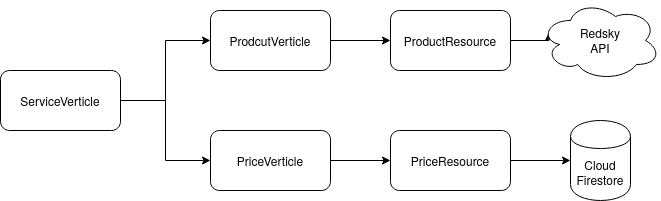

The diagram above was exported from draw.io. Its source (the exported page's mxGraphModel, read from the mxfile embedded in the PNG):
<mxGraphModel dx="1003" dy="708" grid="1" gridSize="10" guides="1" tooltips="1" connect="1" arrows="1" fold="1" page="1" pageScale="1" pageWidth="850" pageHeight="1100" math="0" shadow="0">
  <root>
    <mxCell id="0" />
    <mxCell id="1" parent="0" />
    <mxCell id="0R7Eia1GuizwiVG093hX-3" value="" style="edgeStyle=orthogonalEdgeStyle;rounded=0;orthogonalLoop=1;jettySize=auto;html=1;" edge="1" parent="1" source="0R7Eia1GuizwiVG093hX-1" target="0R7Eia1GuizwiVG093hX-2">
      <mxGeometry relative="1" as="geometry" />
    </mxCell>
    <mxCell id="0R7Eia1GuizwiVG093hX-5" value="" style="edgeStyle=orthogonalEdgeStyle;rounded=0;orthogonalLoop=1;jettySize=auto;html=1;" edge="1" parent="1" source="0R7Eia1GuizwiVG093hX-1" target="0R7Eia1GuizwiVG093hX-4">
      <mxGeometry relative="1" as="geometry" />
    </mxCell>
    <mxCell id="0R7Eia1GuizwiVG093hX-1" value="ServiceVerticle" style="rounded=1;whiteSpace=wrap;html=1;" vertex="1" parent="1">
      <mxGeometry x="150" y="170" width="120" height="60" as="geometry" />
    </mxCell>
    <mxCell id="0R7Eia1GuizwiVG093hX-9" value="" style="edgeStyle=orthogonalEdgeStyle;rounded=0;orthogonalLoop=1;jettySize=auto;html=1;" edge="1" parent="1" source="0R7Eia1GuizwiVG093hX-4" target="0R7Eia1GuizwiVG093hX-8">
      <mxGeometry relative="1" as="geometry" />
    </mxCell>
    <mxCell id="0R7Eia1GuizwiVG093hX-4" value="PriceVerticle" style="rounded=1;whiteSpace=wrap;html=1;" vertex="1" parent="1">
      <mxGeometry x="360" y="230" width="120" height="60" as="geometry" />
    </mxCell>
    <mxCell id="0R7Eia1GuizwiVG093hX-12" style="edgeStyle=orthogonalEdgeStyle;rounded=0;orthogonalLoop=1;jettySize=auto;html=1;exitX=1;exitY=0.5;exitDx=0;exitDy=0;" edge="1" parent="1" source="0R7Eia1GuizwiVG093hX-8" target="0R7Eia1GuizwiVG093hX-11">
      <mxGeometry relative="1" as="geometry" />
    </mxCell>
    <mxCell id="0R7Eia1GuizwiVG093hX-8" value="PriceResource" style="rounded=1;whiteSpace=wrap;html=1;" vertex="1" parent="1">
      <mxGeometry x="540" y="230" width="120" height="60" as="geometry" />
    </mxCell>
    <mxCell id="0R7Eia1GuizwiVG093hX-7" value="" style="edgeStyle=orthogonalEdgeStyle;rounded=0;orthogonalLoop=1;jettySize=auto;html=1;" edge="1" parent="1" source="0R7Eia1GuizwiVG093hX-2" target="0R7Eia1GuizwiVG093hX-6">
      <mxGeometry relative="1" as="geometry" />
    </mxCell>
    <mxCell id="0R7Eia1GuizwiVG093hX-2" value="ProdcutVerticle" style="rounded=1;whiteSpace=wrap;html=1;" vertex="1" parent="1">
      <mxGeometry x="360" y="110" width="120" height="60" as="geometry" />
    </mxCell>
    <mxCell id="0R7Eia1GuizwiVG093hX-14" style="edgeStyle=orthogonalEdgeStyle;rounded=0;orthogonalLoop=1;jettySize=auto;html=1;exitX=1;exitY=0.5;exitDx=0;exitDy=0;entryX=0.07;entryY=0.4;entryDx=0;entryDy=0;entryPerimeter=0;" edge="1" parent="1" source="0R7Eia1GuizwiVG093hX-6" target="0R7Eia1GuizwiVG093hX-13">
      <mxGeometry relative="1" as="geometry" />
    </mxCell>
    <mxCell id="0R7Eia1GuizwiVG093hX-6" value="ProductResource" style="rounded=1;whiteSpace=wrap;html=1;" vertex="1" parent="1">
      <mxGeometry x="540" y="110" width="120" height="60" as="geometry" />
    </mxCell>
    <mxCell id="0R7Eia1GuizwiVG093hX-11" value="&lt;div&gt;Cloud&lt;/div&gt;&lt;div&gt;Firestore&lt;br&gt;&lt;/div&gt;" style="shape=cylinder;whiteSpace=wrap;html=1;boundedLbl=1;backgroundOutline=1;" vertex="1" parent="1">
      <mxGeometry x="720" y="220" width="60" height="80" as="geometry" />
    </mxCell>
    <mxCell id="0R7Eia1GuizwiVG093hX-13" value="&lt;div&gt;Redsky&lt;/div&gt;&lt;div&gt;API&lt;br&gt;&lt;/div&gt;" style="ellipse;shape=cloud;whiteSpace=wrap;html=1;" vertex="1" parent="1">
      <mxGeometry x="690" y="100" width="120" height="80" as="geometry" />
    </mxCell>
  </root>
</mxGraphModel>